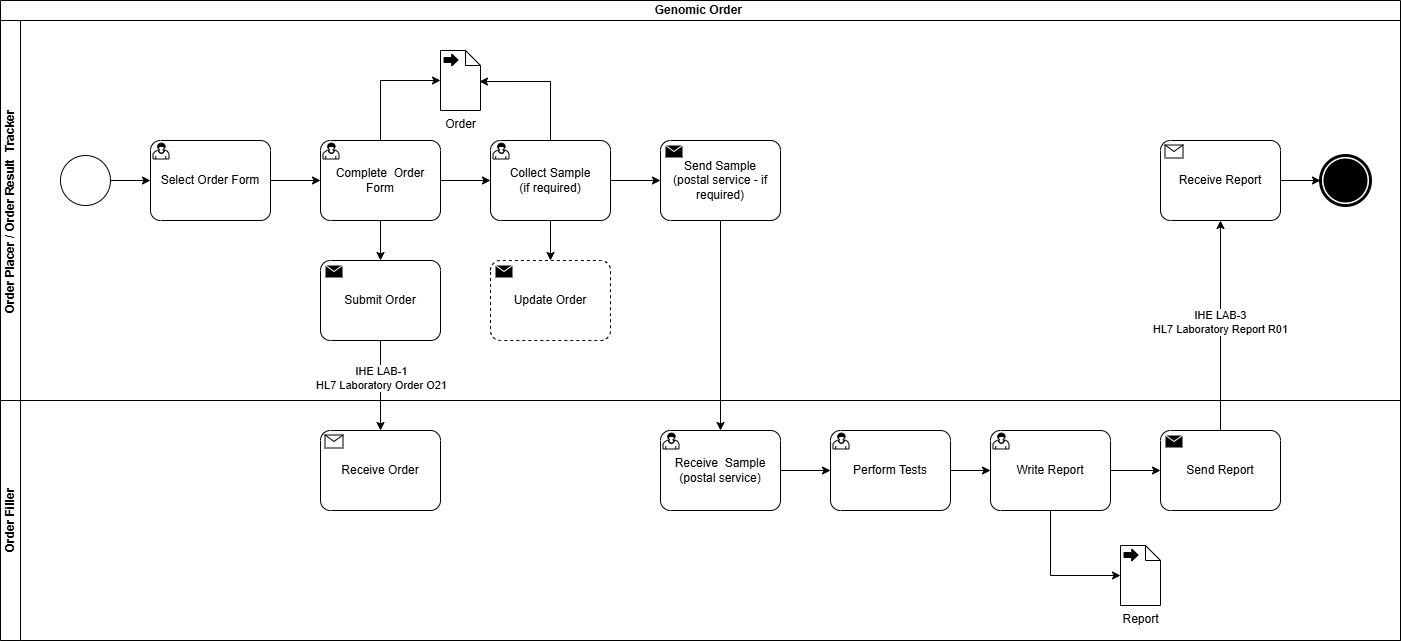

The diagram above was exported from draw.io. Its source (the exported page's mxGraphModel, read from the mxfile embedded in the PNG):
<mxGraphModel dx="779" dy="780" grid="1" gridSize="10" guides="1" tooltips="1" connect="1" arrows="1" fold="1" page="1" pageScale="1" pageWidth="827" pageHeight="1169" math="0" shadow="0">
  <root>
    <mxCell id="0" />
    <mxCell id="1" parent="0" />
    <mxCell id="jTdIVBTPUZk9hlG6x69J-1" value="Genomic Order&amp;nbsp;" style="swimlane;html=1;childLayout=stackLayout;resizeParent=1;resizeParentMax=0;horizontal=1;startSize=20;horizontalStack=0;whiteSpace=wrap;" parent="1" vertex="1">
      <mxGeometry x="40" y="40" width="1400" height="640" as="geometry" />
    </mxCell>
    <mxCell id="jTdIVBTPUZk9hlG6x69J-2" value="Order Placer / Order Result&amp;nbsp; Tracker&amp;nbsp;" style="swimlane;html=1;startSize=20;horizontal=0;" parent="jTdIVBTPUZk9hlG6x69J-1" vertex="1">
      <mxGeometry y="20" width="1400" height="380" as="geometry" />
    </mxCell>
    <mxCell id="jTdIVBTPUZk9hlG6x69J-7" value="" style="edgeStyle=orthogonalEdgeStyle;rounded=0;orthogonalLoop=1;jettySize=auto;html=1;entryX=0;entryY=0.5;entryDx=0;entryDy=0;entryPerimeter=0;" parent="jTdIVBTPUZk9hlG6x69J-2" source="jTdIVBTPUZk9hlG6x69J-5" target="jTdIVBTPUZk9hlG6x69J-8" edge="1">
      <mxGeometry relative="1" as="geometry">
        <mxPoint x="155" y="160" as="targetPoint" />
      </mxGeometry>
    </mxCell>
    <mxCell id="jTdIVBTPUZk9hlG6x69J-5" value="" style="points=[[0.145,0.145,0],[0.5,0,0],[0.855,0.145,0],[1,0.5,0],[0.855,0.855,0],[0.5,1,0],[0.145,0.855,0],[0,0.5,0]];shape=mxgraph.bpmn.event;html=1;verticalLabelPosition=bottom;labelBackgroundColor=#ffffff;verticalAlign=top;align=center;perimeter=ellipsePerimeter;outlineConnect=0;aspect=fixed;outline=standard;symbol=general;" parent="jTdIVBTPUZk9hlG6x69J-2" vertex="1">
      <mxGeometry x="60" y="135" width="50" height="50" as="geometry" />
    </mxCell>
    <mxCell id="jTdIVBTPUZk9hlG6x69J-10" style="edgeStyle=orthogonalEdgeStyle;rounded=0;orthogonalLoop=1;jettySize=auto;html=1;" parent="jTdIVBTPUZk9hlG6x69J-2" source="jTdIVBTPUZk9hlG6x69J-8" target="jTdIVBTPUZk9hlG6x69J-9" edge="1">
      <mxGeometry relative="1" as="geometry" />
    </mxCell>
    <mxCell id="jTdIVBTPUZk9hlG6x69J-8" value="Select Order Form" style="points=[[0.25,0,0],[0.5,0,0],[0.75,0,0],[1,0.25,0],[1,0.5,0],[1,0.75,0],[0.75,1,0],[0.5,1,0],[0.25,1,0],[0,0.75,0],[0,0.5,0],[0,0.25,0]];shape=mxgraph.bpmn.task2;whiteSpace=wrap;rectStyle=rounded;size=10;html=1;container=1;expand=0;collapsible=0;taskMarker=user;" parent="jTdIVBTPUZk9hlG6x69J-2" vertex="1">
      <mxGeometry x="150" y="120" width="120" height="80" as="geometry" />
    </mxCell>
    <mxCell id="jTdIVBTPUZk9hlG6x69J-24" style="edgeStyle=orthogonalEdgeStyle;rounded=0;orthogonalLoop=1;jettySize=auto;html=1;" parent="jTdIVBTPUZk9hlG6x69J-2" source="jTdIVBTPUZk9hlG6x69J-9" target="jTdIVBTPUZk9hlG6x69J-21" edge="1">
      <mxGeometry relative="1" as="geometry" />
    </mxCell>
    <mxCell id="jTdIVBTPUZk9hlG6x69J-9" value="Complete&amp;nbsp; Order Form" style="points=[[0.25,0,0],[0.5,0,0],[0.75,0,0],[1,0.25,0],[1,0.5,0],[1,0.75,0],[0.75,1,0],[0.5,1,0],[0.25,1,0],[0,0.75,0],[0,0.5,0],[0,0.25,0]];shape=mxgraph.bpmn.task2;whiteSpace=wrap;rectStyle=rounded;size=10;html=1;container=1;expand=0;collapsible=0;taskMarker=user;" parent="jTdIVBTPUZk9hlG6x69J-2" vertex="1">
      <mxGeometry x="320" y="120" width="120" height="80" as="geometry" />
    </mxCell>
    <mxCell id="jTdIVBTPUZk9hlG6x69J-11" value="Submit Order" style="points=[[0.25,0,0],[0.5,0,0],[0.75,0,0],[1,0.25,0],[1,0.5,0],[1,0.75,0],[0.75,1,0],[0.5,1,0],[0.25,1,0],[0,0.75,0],[0,0.5,0],[0,0.25,0]];shape=mxgraph.bpmn.task2;whiteSpace=wrap;rectStyle=rounded;size=10;html=1;container=1;expand=0;collapsible=0;taskMarker=send;" parent="jTdIVBTPUZk9hlG6x69J-2" vertex="1">
      <mxGeometry x="320" y="240" width="120" height="80" as="geometry" />
    </mxCell>
    <mxCell id="jTdIVBTPUZk9hlG6x69J-13" style="edgeStyle=orthogonalEdgeStyle;rounded=0;orthogonalLoop=1;jettySize=auto;html=1;entryX=0.5;entryY=0;entryDx=0;entryDy=0;entryPerimeter=0;" parent="jTdIVBTPUZk9hlG6x69J-2" source="jTdIVBTPUZk9hlG6x69J-9" target="jTdIVBTPUZk9hlG6x69J-11" edge="1">
      <mxGeometry relative="1" as="geometry" />
    </mxCell>
    <mxCell id="jTdIVBTPUZk9hlG6x69J-16" value="Order" style="shape=mxgraph.bpmn.data2;labelPosition=center;verticalLabelPosition=bottom;align=center;verticalAlign=top;size=15;html=1;bpmnTransferType=output;" parent="jTdIVBTPUZk9hlG6x69J-2" vertex="1">
      <mxGeometry x="440" y="30" width="40" height="60" as="geometry" />
    </mxCell>
    <mxCell id="jTdIVBTPUZk9hlG6x69J-17" style="edgeStyle=orthogonalEdgeStyle;rounded=0;orthogonalLoop=1;jettySize=auto;html=1;entryX=0;entryY=0.5;entryDx=0;entryDy=0;entryPerimeter=0;" parent="jTdIVBTPUZk9hlG6x69J-2" source="jTdIVBTPUZk9hlG6x69J-9" target="jTdIVBTPUZk9hlG6x69J-16" edge="1">
      <mxGeometry relative="1" as="geometry" />
    </mxCell>
    <mxCell id="jTdIVBTPUZk9hlG6x69J-21" value="Collect Sample&lt;div&gt;(if required)&lt;/div&gt;" style="points=[[0.25,0,0],[0.5,0,0],[0.75,0,0],[1,0.25,0],[1,0.5,0],[1,0.75,0],[0.75,1,0],[0.5,1,0],[0.25,1,0],[0,0.75,0],[0,0.5,0],[0,0.25,0]];shape=mxgraph.bpmn.task2;whiteSpace=wrap;rectStyle=rounded;size=10;html=1;container=1;expand=0;collapsible=0;taskMarker=user;" parent="jTdIVBTPUZk9hlG6x69J-2" vertex="1">
      <mxGeometry x="490" y="120" width="120" height="80" as="geometry" />
    </mxCell>
    <mxCell id="jTdIVBTPUZk9hlG6x69J-25" style="edgeStyle=orthogonalEdgeStyle;rounded=0;orthogonalLoop=1;jettySize=auto;html=1;entryX=0.975;entryY=0.517;entryDx=0;entryDy=0;entryPerimeter=0;" parent="jTdIVBTPUZk9hlG6x69J-2" source="jTdIVBTPUZk9hlG6x69J-21" target="jTdIVBTPUZk9hlG6x69J-16" edge="1">
      <mxGeometry relative="1" as="geometry">
        <Array as="points">
          <mxPoint x="550" y="61" />
        </Array>
      </mxGeometry>
    </mxCell>
    <mxCell id="jTdIVBTPUZk9hlG6x69J-26" value="Update Order" style="points=[[0.25,0,0],[0.5,0,0],[0.75,0,0],[1,0.25,0],[1,0.5,0],[1,0.75,0],[0.75,1,0],[0.5,1,0],[0.25,1,0],[0,0.75,0],[0,0.5,0],[0,0.25,0]];shape=mxgraph.bpmn.task2;whiteSpace=wrap;rectStyle=rounded;size=10;html=1;container=1;expand=0;collapsible=0;taskMarker=send;dashed=1;" parent="jTdIVBTPUZk9hlG6x69J-2" vertex="1">
      <mxGeometry x="490" y="240" width="120" height="80" as="geometry" />
    </mxCell>
    <mxCell id="jTdIVBTPUZk9hlG6x69J-29" style="edgeStyle=orthogonalEdgeStyle;rounded=0;orthogonalLoop=1;jettySize=auto;html=1;entryX=0.5;entryY=0;entryDx=0;entryDy=0;entryPerimeter=0;" parent="jTdIVBTPUZk9hlG6x69J-2" source="jTdIVBTPUZk9hlG6x69J-21" target="jTdIVBTPUZk9hlG6x69J-26" edge="1">
      <mxGeometry relative="1" as="geometry" />
    </mxCell>
    <mxCell id="jTdIVBTPUZk9hlG6x69J-30" value="Send Sample&lt;br&gt;(postal service - if required)" style="points=[[0.25,0,0],[0.5,0,0],[0.75,0,0],[1,0.25,0],[1,0.5,0],[1,0.75,0],[0.75,1,0],[0.5,1,0],[0.25,1,0],[0,0.75,0],[0,0.5,0],[0,0.25,0]];shape=mxgraph.bpmn.task2;whiteSpace=wrap;rectStyle=rounded;size=10;html=1;container=1;expand=0;collapsible=0;taskMarker=send;" parent="jTdIVBTPUZk9hlG6x69J-2" vertex="1">
      <mxGeometry x="660" y="120" width="120" height="80" as="geometry" />
    </mxCell>
    <mxCell id="jTdIVBTPUZk9hlG6x69J-31" style="edgeStyle=orthogonalEdgeStyle;rounded=0;orthogonalLoop=1;jettySize=auto;html=1;entryX=0;entryY=0.5;entryDx=0;entryDy=0;entryPerimeter=0;" parent="jTdIVBTPUZk9hlG6x69J-2" source="jTdIVBTPUZk9hlG6x69J-21" target="jTdIVBTPUZk9hlG6x69J-30" edge="1">
      <mxGeometry relative="1" as="geometry" />
    </mxCell>
    <mxCell id="jTdIVBTPUZk9hlG6x69J-35" value="Receive Report" style="points=[[0.25,0,0],[0.5,0,0],[0.75,0,0],[1,0.25,0],[1,0.5,0],[1,0.75,0],[0.75,1,0],[0.5,1,0],[0.25,1,0],[0,0.75,0],[0,0.5,0],[0,0.25,0]];shape=mxgraph.bpmn.task2;whiteSpace=wrap;rectStyle=rounded;size=10;html=1;container=1;expand=0;collapsible=0;taskMarker=receive;" parent="jTdIVBTPUZk9hlG6x69J-2" vertex="1">
      <mxGeometry x="1160" y="120" width="120" height="80" as="geometry" />
    </mxCell>
    <mxCell id="jTdIVBTPUZk9hlG6x69J-38" value="" style="points=[[0.145,0.145,0],[0.5,0,0],[0.855,0.145,0],[1,0.5,0],[0.855,0.855,0],[0.5,1,0],[0.145,0.855,0],[0,0.5,0]];shape=mxgraph.bpmn.event;html=1;verticalLabelPosition=bottom;labelBackgroundColor=#ffffff;verticalAlign=top;align=center;perimeter=ellipsePerimeter;outlineConnect=0;aspect=fixed;outline=end;symbol=terminate;" parent="jTdIVBTPUZk9hlG6x69J-2" vertex="1">
      <mxGeometry x="1320" y="135" width="50" height="50" as="geometry" />
    </mxCell>
    <mxCell id="jTdIVBTPUZk9hlG6x69J-39" style="edgeStyle=orthogonalEdgeStyle;rounded=0;orthogonalLoop=1;jettySize=auto;html=1;" parent="jTdIVBTPUZk9hlG6x69J-2" source="jTdIVBTPUZk9hlG6x69J-35" target="jTdIVBTPUZk9hlG6x69J-38" edge="1">
      <mxGeometry relative="1" as="geometry" />
    </mxCell>
    <mxCell id="jTdIVBTPUZk9hlG6x69J-4" value="Order Filler" style="swimlane;html=1;startSize=20;horizontal=0;" parent="jTdIVBTPUZk9hlG6x69J-1" vertex="1">
      <mxGeometry y="400" width="1400" height="240" as="geometry" />
    </mxCell>
    <mxCell id="jTdIVBTPUZk9hlG6x69J-14" value="Receive Order" style="points=[[0.25,0,0],[0.5,0,0],[0.75,0,0],[1,0.25,0],[1,0.5,0],[1,0.75,0],[0.75,1,0],[0.5,1,0],[0.25,1,0],[0,0.75,0],[0,0.5,0],[0,0.25,0]];shape=mxgraph.bpmn.task2;whiteSpace=wrap;rectStyle=rounded;size=10;html=1;container=1;expand=0;collapsible=0;taskMarker=receive;" parent="jTdIVBTPUZk9hlG6x69J-4" vertex="1">
      <mxGeometry x="320" y="30" width="120" height="80" as="geometry" />
    </mxCell>
    <mxCell id="jTdIVBTPUZk9hlG6x69J-23" style="edgeStyle=orthogonalEdgeStyle;rounded=0;orthogonalLoop=1;jettySize=auto;html=1;entryX=0;entryY=0.5;entryDx=0;entryDy=0;entryPerimeter=0;" parent="jTdIVBTPUZk9hlG6x69J-4" source="jTdIVBTPUZk9hlG6x69J-43" target="jTdIVBTPUZk9hlG6x69J-18" edge="1">
      <mxGeometry relative="1" as="geometry" />
    </mxCell>
    <mxCell id="jTdIVBTPUZk9hlG6x69J-18" value="Perform Tests" style="points=[[0.25,0,0],[0.5,0,0],[0.75,0,0],[1,0.25,0],[1,0.5,0],[1,0.75,0],[0.75,1,0],[0.5,1,0],[0.25,1,0],[0,0.75,0],[0,0.5,0],[0,0.25,0]];shape=mxgraph.bpmn.task2;whiteSpace=wrap;rectStyle=rounded;size=10;html=1;container=1;expand=0;collapsible=0;taskMarker=user;" parent="jTdIVBTPUZk9hlG6x69J-4" vertex="1">
      <mxGeometry x="830" y="30" width="120" height="80" as="geometry" />
    </mxCell>
    <mxCell id="jTdIVBTPUZk9hlG6x69J-32" value="Write Report" style="points=[[0.25,0,0],[0.5,0,0],[0.75,0,0],[1,0.25,0],[1,0.5,0],[1,0.75,0],[0.75,1,0],[0.5,1,0],[0.25,1,0],[0,0.75,0],[0,0.5,0],[0,0.25,0]];shape=mxgraph.bpmn.task2;whiteSpace=wrap;rectStyle=rounded;size=10;html=1;container=1;expand=0;collapsible=0;taskMarker=user;" parent="jTdIVBTPUZk9hlG6x69J-4" vertex="1">
      <mxGeometry x="990" y="30" width="120" height="80" as="geometry" />
    </mxCell>
    <mxCell id="jTdIVBTPUZk9hlG6x69J-33" style="edgeStyle=orthogonalEdgeStyle;rounded=0;orthogonalLoop=1;jettySize=auto;html=1;entryX=0;entryY=0.5;entryDx=0;entryDy=0;entryPerimeter=0;" parent="jTdIVBTPUZk9hlG6x69J-4" source="jTdIVBTPUZk9hlG6x69J-18" target="jTdIVBTPUZk9hlG6x69J-32" edge="1">
      <mxGeometry relative="1" as="geometry" />
    </mxCell>
    <mxCell id="jTdIVBTPUZk9hlG6x69J-34" value="Send Report" style="points=[[0.25,0,0],[0.5,0,0],[0.75,0,0],[1,0.25,0],[1,0.5,0],[1,0.75,0],[0.75,1,0],[0.5,1,0],[0.25,1,0],[0,0.75,0],[0,0.5,0],[0,0.25,0]];shape=mxgraph.bpmn.task2;whiteSpace=wrap;rectStyle=rounded;size=10;html=1;container=1;expand=0;collapsible=0;taskMarker=send;" parent="jTdIVBTPUZk9hlG6x69J-4" vertex="1">
      <mxGeometry x="1160" y="30" width="120" height="80" as="geometry" />
    </mxCell>
    <mxCell id="jTdIVBTPUZk9hlG6x69J-37" style="edgeStyle=orthogonalEdgeStyle;rounded=0;orthogonalLoop=1;jettySize=auto;html=1;entryX=0;entryY=0.5;entryDx=0;entryDy=0;entryPerimeter=0;" parent="jTdIVBTPUZk9hlG6x69J-4" source="jTdIVBTPUZk9hlG6x69J-32" target="jTdIVBTPUZk9hlG6x69J-34" edge="1">
      <mxGeometry relative="1" as="geometry" />
    </mxCell>
    <mxCell id="jTdIVBTPUZk9hlG6x69J-41" value="Report" style="shape=mxgraph.bpmn.data2;labelPosition=center;verticalLabelPosition=bottom;align=center;verticalAlign=top;size=15;html=1;bpmnTransferType=output;" parent="jTdIVBTPUZk9hlG6x69J-4" vertex="1">
      <mxGeometry x="1120" y="145" width="40" height="60" as="geometry" />
    </mxCell>
    <mxCell id="jTdIVBTPUZk9hlG6x69J-42" style="edgeStyle=orthogonalEdgeStyle;rounded=0;orthogonalLoop=1;jettySize=auto;html=1;entryX=0;entryY=0.5;entryDx=0;entryDy=0;entryPerimeter=0;" parent="jTdIVBTPUZk9hlG6x69J-4" source="jTdIVBTPUZk9hlG6x69J-32" target="jTdIVBTPUZk9hlG6x69J-41" edge="1">
      <mxGeometry relative="1" as="geometry">
        <Array as="points">
          <mxPoint x="1050" y="175" />
        </Array>
      </mxGeometry>
    </mxCell>
    <mxCell id="jTdIVBTPUZk9hlG6x69J-43" value="Receive&amp;nbsp; Sample&lt;br&gt;(postal service)" style="points=[[0.25,0,0],[0.5,0,0],[0.75,0,0],[1,0.25,0],[1,0.5,0],[1,0.75,0],[0.75,1,0],[0.5,1,0],[0.25,1,0],[0,0.75,0],[0,0.5,0],[0,0.25,0]];shape=mxgraph.bpmn.task2;whiteSpace=wrap;rectStyle=rounded;size=10;html=1;container=1;expand=0;collapsible=0;taskMarker=user;bpmnShapeType=task;" parent="jTdIVBTPUZk9hlG6x69J-4" vertex="1">
      <mxGeometry x="660" y="30" width="120" height="80" as="geometry" />
    </mxCell>
    <mxCell id="jTdIVBTPUZk9hlG6x69J-15" style="edgeStyle=orthogonalEdgeStyle;rounded=0;orthogonalLoop=1;jettySize=auto;html=1;" parent="jTdIVBTPUZk9hlG6x69J-1" source="jTdIVBTPUZk9hlG6x69J-11" target="jTdIVBTPUZk9hlG6x69J-14" edge="1">
      <mxGeometry relative="1" as="geometry" />
    </mxCell>
    <mxCell id="jTdIVBTPUZk9hlG6x69J-20" value="IHE LAB-1&lt;br&gt;HL7 Laboratory Order O21" style="edgeLabel;html=1;align=center;verticalAlign=middle;resizable=0;points=[];" parent="jTdIVBTPUZk9hlG6x69J-15" connectable="0" vertex="1">
      <mxGeometry x="-0.1778" relative="1" as="geometry">
        <mxPoint as="offset" />
      </mxGeometry>
    </mxCell>
    <mxCell id="jTdIVBTPUZk9hlG6x69J-36" style="edgeStyle=orthogonalEdgeStyle;rounded=0;orthogonalLoop=1;jettySize=auto;html=1;" parent="jTdIVBTPUZk9hlG6x69J-1" source="jTdIVBTPUZk9hlG6x69J-34" target="jTdIVBTPUZk9hlG6x69J-35" edge="1">
      <mxGeometry relative="1" as="geometry" />
    </mxCell>
    <mxCell id="jTdIVBTPUZk9hlG6x69J-40" value="IHE LAB-3&lt;br&gt;HL7 Laboratory Report R01" style="edgeLabel;html=1;align=center;verticalAlign=middle;resizable=0;points=[];" parent="jTdIVBTPUZk9hlG6x69J-36" connectable="0" vertex="1">
      <mxGeometry x="0.0381" y="1" relative="1" as="geometry">
        <mxPoint as="offset" />
      </mxGeometry>
    </mxCell>
    <mxCell id="jTdIVBTPUZk9hlG6x69J-45" style="edgeStyle=orthogonalEdgeStyle;rounded=0;orthogonalLoop=1;jettySize=auto;html=1;" parent="jTdIVBTPUZk9hlG6x69J-1" source="jTdIVBTPUZk9hlG6x69J-30" target="jTdIVBTPUZk9hlG6x69J-43" edge="1">
      <mxGeometry relative="1" as="geometry" />
    </mxCell>
  </root>
</mxGraphModel>